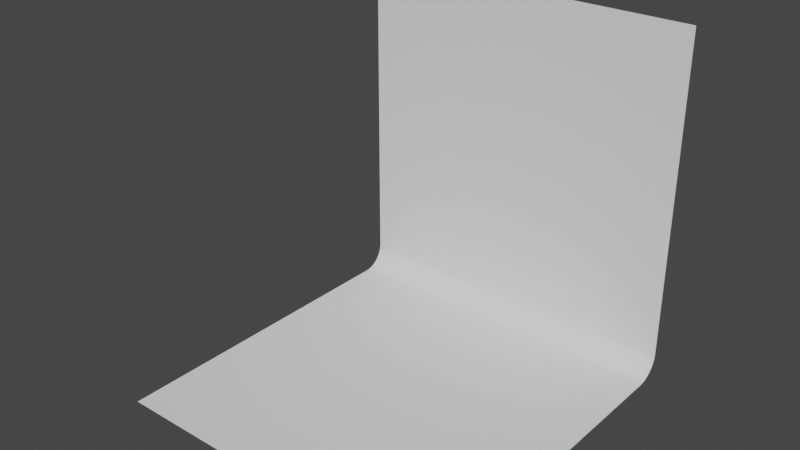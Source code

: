 # Source: Panel_for_recording.blend  (saved by Blender 3.5.10; exported with 4.5.12 LTS)
import bpy
from mathutils import Matrix  # noqa: F401  (used for matrix-valued properties, if any)

bpy.ops.wm.read_factory_settings(use_empty=True)
scene = bpy.context.scene
scene.name = 'Scene'

# ---- collections
col_collection = bpy.data.collections.new('Collection'); scene.collection.children.link(col_collection)

# ---- world
world_world = bpy.data.worlds.new('World'); scene.world = world_world
world_world.use_nodes = True; world_world.node_tree.nodes.clear()
_N = world_world.node_tree.nodes; _L = world_world.node_tree.links
n0 = _N.new('ShaderNodeOutputWorld'); n0.name = 'World Output'; n0.location = (300, 300)
n1 = _N.new('ShaderNodeBackground'); n1.name = 'Background'; n1.location = (10, 300)
n1.inputs[0].default_value = (0.05088, 0.05088, 0.05088, 1.0)
_L.new(n1.outputs[0], n0.inputs[0])
n0.is_active_output = True
world_world.color = (0.05088, 0.05088, 0.05088)
world_world.use_sun_shadow = False
world_world.sun_shadow_jitter_overblur = 0.0

# ---- meshes
me_cube = bpy.data.meshes.new('Cube')
me_cube.from_pydata([(-1.0, -1.0, -1.0), (-1.0, 1.0, 1.0), (1.0, -1.0, -1.0), (1.0, 1.0, 1.0), (-1.0, 0.8614, -1.0), (-1.0, 1.0, -0.8614), (-1.0, 0.8812, -0.9986), (-1.0, 0.9005, -0.9944), (-1.0, 0.919, -0.9875), (-1.0, 0.9363, -0.978), (-1.0, 0.9522, -0.9662), (-1.0, 0.9662, -0.9522), (-1.0, 0.978, -0.9363), (-1.0, 0.9875, -0.919), (-1.0, 0.9944, -0.9005), (-1.0, 0.9986, -0.8812), (1.0, 1.0, -0.8614), (1.0, 0.8614, -1.0), (1.0, 0.9986, -0.8812), (1.0, 0.9944, -0.9005), (1.0, 0.9875, -0.919), (1.0, 0.978, -0.9363), (1.0, 0.9662, -0.9522), (1.0, 0.9522, -0.9662), (1.0, 0.9363, -0.978), (1.0, 0.919, -0.9875), (1.0, 0.9005, -0.9944), (1.0, 0.8812, -0.9986)], [], [(5, 16, 3, 1), (16, 5, 15, 18), (18, 15, 14, 19), (19, 14, 13, 20), (20, 13, 12, 21), (21, 12, 11, 22), (22, 11, 10, 23), (23, 10, 9, 24), (24, 9, 8, 25), (25, 8, 7, 26), (26, 7, 6, 27), (27, 6, 4, 17), (4, 0, 2, 17)])
me_cube.polygons.foreach_set('use_smooth', [True] * 13)
_uv = me_cube.uv_layers.new(name='UVMap')
_uv.uv.foreach_set('vector', [0.3923, 0.25, 0.3923, 0.5, 0.625, 0.5, 0.625, 0.25, 0.3923, 0.5, 0.3923, 0.25, 0.3899, 0.25, 0.3899, 0.5, 0.3899, 0.5, 0.3899, 0.25, 0.3874, 0.25, 0.3874, 0.5, 0.3874, 0.5, 0.3874, 0.25, 0.3851, 0.25, 0.3851, 0.5, 0.3851, 0.5, 0.3851, 0.25, 0.383, 0.25, 0.383, 0.5, 0.383, 0.5, 0.383, 0.25, 0.381, 0.25, 0.381, 0.5, 0.381, 0.5, 0.381, 0.25, 0.375, 0.25, 0.375, 0.5, 0.375, 0.5, 0.125, 0.5, 0.125, 0.508, 0.375, 0.508, 0.375, 0.508, 0.125, 0.508, 0.125, 0.5101, 0.375, 0.5101, 0.375, 0.5101, 0.125, 0.5101, 0.125, 0.5124, 0.375, 0.5124, 0.375, 0.5124, 0.125, 0.5124, 0.125, 0.5149, 0.375, 0.5149, 0.375, 0.5149, 0.125, 0.5149, 0.125, 0.5173, 0.375, 0.5173, 0.125, 0.5173, 0.125, 0.75, 0.375, 0.75, 0.375, 0.5173])
me_cube.update()

# ---- objects
ob_cube = bpy.data.objects.new('Cube', me_cube)

# ---- transforms, parenting, visibility, modifiers, constraints
ob_cube.location = (0.0, 0.0, 0.0)

# ---- collection membership
scene.collection.objects.link(ob_cube)

# ---- scene / render settings (as saved in the file)
scene.frame_start = 1; scene.frame_end = 70; scene.frame_set(37)
scene.render.engine = 'BLENDER_EEVEE_NEXT'
scene.cycles.sampling_pattern = 'TABULATED_SOBOL'
scene.view_settings.view_transform = 'Filmic'
bpy.context.view_layer.update()

# ---- added for rendering (the .blend has no active camera and no usable light): camera, sun
cam_auto = bpy.data.cameras.new('AutoCamera')
cam_auto.lens = 50.0
cam_auto.sensor_width = 36.0
cam_auto.clip_end = 1000.0
ob_auto_camera = bpy.data.objects.new('AutoCamera', cam_auto)
scene.collection.objects.link(ob_auto_camera)
ob_auto_camera.location = (3.20507, -3.84609, 2.56406)
ob_auto_camera.rotation_euler = (1.09748, -7.21219e-08, 0.694738)
scene.camera = ob_auto_camera
light_auto_sun = bpy.data.lights.new('AutoSun', 'SUN')
light_auto_sun.energy = 3.0
light_auto_sun.angle = 0.0523599
ob_auto_sun = bpy.data.objects.new('AutoSun', light_auto_sun)
scene.collection.objects.link(ob_auto_sun)
ob_auto_sun.rotation_euler = (0.872665, 0.174533, 0.523599)
bpy.context.view_layer.update()
